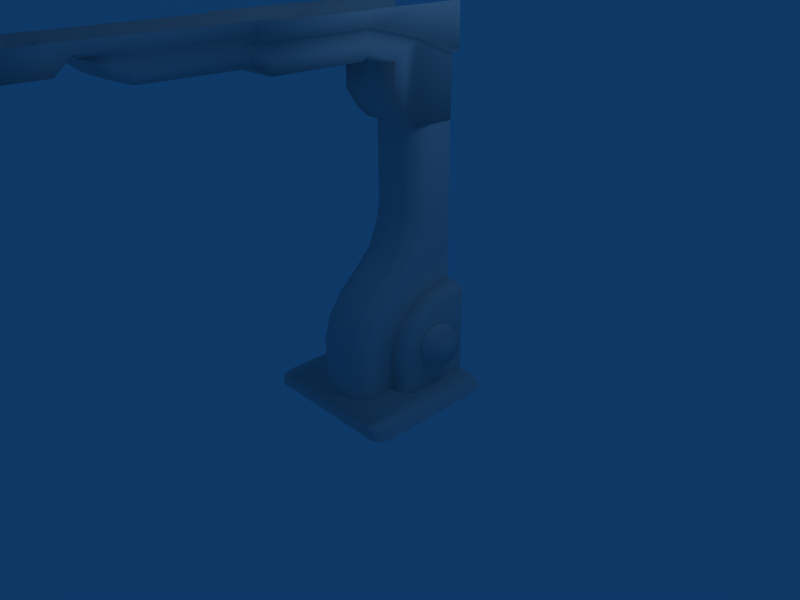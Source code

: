 # Source: obsupport1.blend  (saved by Blender 2.49.0; exported with 4.5.12 LTS)
import bpy
from mathutils import Matrix  # noqa: F401  (used for matrix-valued properties, if any)

bpy.ops.wm.read_factory_settings(use_empty=True)
scene = bpy.context.scene
scene.name = 'Scene'

# ---- collections
col_collection_1 = bpy.data.collections.new('Collection 1'); scene.collection.children.link(col_collection_1)

# ---- world
world_world = bpy.data.worlds.new('World'); scene.world = world_world
world_world.color = (0.05656, 0.2208, 0.4)
world_world.use_sun_shadow = False
world_world.sun_shadow_jitter_overblur = 0.0
world_world.cycles.sampling_method = 'MANUAL'
world_world.cycles.sample_map_resolution = 256

# ---- cameras
cam_camera = bpy.data.cameras.new('Camera')
cam_camera.passepartout_alpha = 0.2
cam_camera.clip_end = 100.0
cam_camera.lens = 35.0
cam_camera.ortho_scale = 7.314
cam_camera.show_passepartout = False
cam_camera.show_safe_areas = True
cam_camera.dof.focus_distance = 0.0
cam_camera.dof.aperture_fstop = 128.0

# ---- lights
light_spot = bpy.data.lights.new('Spot', 'POINT')
light_spot.transmission_factor = 0.0
light_spot.cutoff_distance = 30.0
light_spot.energy = 100.0
light_spot.shadow_buffer_clip_start = 1.001
light_spot.shadow_soft_size = 1.0
light_spot.shadow_maximum_resolution = 0.006
light_spot.use_absolute_resolution = True
light_spot.cycles.use_multiple_importance_sampling = False

# ---- meshes
me_cube = bpy.data.meshes.new('Cube')
me_cube.from_pydata([(1.0, -1.0, -1.0), (-1.0, -1.0, -1.0), (0.9592, -1.0, -0.8735), (-0.9594, -1.0, -0.8735), (-1.063, -0.9376, -0.8735), (-1.108, -0.9376, -1.0), (1.052, -0.9376, -0.8735), (1.096, -0.9376, -1.0), (1.144, 1.0, -1.0), (1.144, -0.8014, -1.0), (1.097, 1.0, -0.8735), (1.097, -0.8014, -0.8735), (-1.144, -0.8014, -1.0), (-1.144, 1.0, -1.0), (-1.097, -0.8014, -0.8735), (-1.097, 1.0, -0.8735), (-1.009, 1.0, -0.8064), (-1.009, -0.8014, -0.8064), (1.008, -0.8014, -0.8064), (1.008, 1.0, -0.8064), (0.9665, 1.0, -0.8064), (0.9665, -0.9376, -0.8064), (-0.9769, -0.9376, -0.8064), (-0.9769, 1.0, -0.8064), (-0.8819, 1.0, -0.8064), (-0.8819, -1.0, -0.8064), (0.8814, -1.0, -0.8064), (0.8814, 1.0, -0.8064), (-0.4425, -0.09243, -0.8056), (-0.4425, -0.09243, -0.09906), (0.4425, -0.4572, -0.09906), (0.4425, -0.4572, -0.8056), (-0.4425, -0.4572, -0.8056), (-0.4425, -0.4572, -0.09906), (-0.3844, -0.6454, -0.09906), (-0.3844, -0.6454, -0.8056), (0.3844, -0.6454, -0.8056), (0.3844, -0.6454, -0.09906), (0.2345, -0.72, -0.09906), (0.2345, -0.72, -0.8056), (-0.2345, -0.72, -0.8056), (-0.2345, -0.72, -0.09906), (0.4425, -0.3478, 0.2033), (-0.4425, 0.006281, 0.1156), (-0.4425, -0.3478, 0.2033), (-0.3844, -0.5305, 0.2484), (0.3844, -0.5305, 0.2484), (0.2345, -0.6029, 0.2664), (-0.2345, -0.6029, 0.2664), (0.4425, -0.1617, 0.4382), (-0.4425, 0.1585, 0.2633), (-0.4425, -0.1617, 0.4382), (-0.3844, -0.3268, 0.5284), (0.3844, -0.3268, 0.5284), (0.2345, -0.3923, 0.5641), (-0.2345, -0.3923, 0.5641), (0.4425, 0.1363, 0.7034), (-0.4425, 0.4485, 0.5146), (-0.4425, 0.1363, 0.7034), (-0.3844, -0.02474, 0.8007), (0.3844, -0.02474, 0.8007), (0.2345, -0.08859, 0.8393), (-0.2345, -0.08859, 0.8393), (0.4425, 0.7585, 0.8763), (0.4425, 0.417, 1.005), (-0.4425, 0.7585, 0.8763), (-0.4425, 0.417, 1.005), (-0.3844, 0.2409, 1.071), (0.3844, 0.2409, 1.071), (0.2345, 0.171, 1.097), (-0.2345, 0.171, 1.097), (0.4425, 0.57, 1.371), (0.4425, 0.9303, 1.314), (-0.4425, 0.9303, 1.314), (-0.4425, 0.57, 1.371), (-0.3844, 0.3841, 1.4), (0.3844, 0.3841, 1.4), (0.2345, 0.3104, 1.412), (-0.2345, 0.3104, 1.412), (0.4425, 0.9994, 1.705), (0.4425, 0.6346, 1.708), (-0.4425, 0.9994, 1.705), (-0.4425, 0.6346, 1.708), (-0.3844, 0.4464, 1.71), (0.3844, 0.4464, 1.71), (0.2345, 0.3718, 1.71), (-0.2345, 0.3718, 1.71), (0.4425, 0.6346, 2.901), (0.4425, 0.9994, 2.898), (-0.4425, 0.9994, 2.898), (-0.4425, 0.6346, 2.901), (-0.3844, 0.4464, 2.902), (0.3844, 0.4464, 2.902), (0.2345, 0.3718, 2.903), (-0.2345, 0.3718, 2.903), (-0.4425, 0.999, 0.5911), (0.4425, 0.999, 1.091), (-0.4425, 0.999, 1.091), (-0.628, 0.999, 0.5911), (-0.628, 0.4485, 0.5146), (-0.628, 0.1585, 0.2633), (-0.628, 0.006281, 0.1156), (-0.628, -0.09243, -0.09906), (-0.628, -0.09243, -0.8056), (-0.7432, -0.03443, -0.8032), (-0.7432, -0.03443, -0.1359), (-0.7432, 0.9964, -0.1359), (-0.7432, 0.9964, -0.8032), (-0.7432, 0.0588, 0.06689), (-0.7432, 0.2025, 0.2063), (-0.7432, 0.4765, 0.4438), (-0.7432, 0.9964, 0.06495), (-0.7432, 0.9964, 0.516), (0.7454, 0.9964, 0.516), (0.7454, 0.9964, 0.06495), (0.7454, 0.4765, 0.4438), (0.7454, 0.2025, 0.2063), (0.7454, 0.0588, 0.06689), (0.7454, 0.9964, -0.8032), (0.7454, 0.9964, -0.1359), (0.7454, -0.03443, -0.1359), (0.7454, -0.03443, -0.8032), (0.6301, -0.09243, -0.8056), (0.6301, -0.09243, -0.09906), (0.6301, 0.006281, 0.1156), (0.6301, 0.1585, 0.2633), (0.6301, 0.4485, 0.5146), (0.6301, 0.999, 0.5911), (0.4435, 0.999, 0.5911), (0.4435, 0.4485, 0.5146), (0.4435, 0.1585, 0.2633), (0.4435, 0.006281, 0.1156), (0.4435, -0.09243, -0.09906), (0.4435, -0.09243, -0.8056), (-0.4672, 0.9985, 3.743), (-0.4672, 0.9985, 2.898), (-0.4672, 0.3683, 2.898), (-0.4672, 0.3934, 3.986), (0.4568, 0.9985, 3.743), (0.4568, 0.9985, 2.898), (0.4568, 0.3683, 2.898), (0.4568, 0.3934, 3.986), (0.4568, 0.1966, 3.87), (0.4568, 0.1795, 3.053), (-0.4672, 0.1966, 3.87), (-0.4672, 0.1795, 3.053), (-0.4672, -0.000663, 3.323), (-0.4672, 0.008697, 3.759), (0.4568, -0.000663, 3.323), (0.4568, 0.008697, 3.759), (0.4568, -0.4284, 3.88), (-0.4672, -0.4284, 3.88), (-0.4672, -0.4086, 4.017), (0.4568, -0.4086, 4.017), (0.4568, -0.3904, 4.175), (-0.4672, -0.3904, 4.175), (-0.5084, -0.5177, 4.175), (0.498, -0.5177, 4.175), (0.498, -0.5201, 3.996), (-0.5084, -0.5201, 3.996), (-0.5084, -0.5224, 3.824), (0.498, -0.5224, 3.824), (-0.5084, -1.787, 3.996), (-0.5084, -1.785, 4.175), (0.498, -1.787, 3.996), (0.498, -1.785, 4.175), (-0.5084, -1.79, 3.824), (0.498, -1.79, 3.824), (-0.3793, -1.886, 4.035), (-0.3793, -1.884, 4.177), (0.3689, -1.884, 4.177), (0.3689, -1.886, 4.035), (-0.2911, -1.888, 3.898), (0.2806, -1.888, 3.898), (0.4026, -0.4671, 3.815), (-0.413, -0.4671, 3.815), (-0.3796, -0.4006, 3.823), (0.3692, -0.4006, 3.823), (0.3692, -0.04643, 3.725), (-0.3796, -0.04643, 3.725), (0.4226, -1.728, 3.828), (-0.433, -1.728, 3.828), (0.4226, -0.5843, 3.828), (-0.433, -0.5843, 3.828), (-0.3504, -0.6697, 3.944), (0.34, -0.6697, 3.944), (-0.3504, -1.642, 3.944), (0.34, -1.642, 3.944), (-0.3648, -3.196, 4.035), (-0.3648, -3.194, 4.172), (0.3544, -3.194, 4.172), (0.3544, -3.196, 4.035), (-0.28, -3.197, 3.904), (0.2696, -3.197, 3.904), (-0.3648, -3.325, 4.228), (-0.3648, -3.395, 4.11), (0.3544, -3.325, 4.228), (0.3544, -3.395, 4.11), (-0.28, -3.461, 3.997), (0.2696, -3.461, 3.997), (-0.5925, 0.9985, 3.798), (-0.5925, 0.3934, 4.041), (0.5821, 0.9985, 3.798), (0.5821, 0.3934, 4.041), (0.5821, -0.3904, 4.23), (-0.5925, -0.3904, 4.23), (-0.6448, -0.5177, 4.23), (0.6344, -0.5177, 4.23), (-0.6448, -1.785, 4.23), (0.6344, -1.785, 4.23), (-0.4807, -1.884, 4.233), (0.4703, -1.884, 4.233), (-0.4623, -3.194, 4.227), (0.4519, -3.194, 4.227), (-0.4623, -3.325, 4.283), (0.4519, -3.325, 4.283), (-0.5925, 0.9985, 4.39), (-0.5925, 0.3934, 4.389), (0.5821, 0.9985, 4.39), (0.5821, 0.3934, 4.389), (0.5821, -0.3904, 4.39), (-0.5925, -0.3904, 4.39), (-0.6448, -0.5177, 4.39), (0.6344, -0.5177, 4.39), (-0.6448, -1.785, 4.39), (0.6344, -1.785, 4.39), (-0.4807, -1.884, 4.39), (0.4703, -1.884, 4.39), (-0.4623, -3.194, 4.39), (0.4519, -3.194, 4.39), (-0.4623, -3.325, 4.39), (0.4519, -3.325, 4.39), (-0.3648, -3.732, 4.228), (-0.4623, -3.788, 4.283), (0.3544, -3.732, 4.228), (0.4519, -3.788, 4.283), (-0.4623, -3.788, 4.39), (0.4519, -3.788, 4.39), (0.4519, -3.996, 4.39), (-0.4623, -3.996, 4.39), (0.4519, -3.996, 4.101), (-0.4623, -3.996, 4.101), (-0.4623, -4.659, 4.101), (0.4519, -4.659, 4.101), (-0.4623, -4.659, 4.39), (0.4519, -4.659, 4.39), (-0.9545, 0.6486, -0.004354), (-0.9545, 0.7112, -0.1128), (-0.9545, 0.7112, -0.238), (-0.9545, 0.6486, -0.3465), (-0.9545, 0.5402, -0.4091), (-0.9545, 0.415, -0.4091), (-0.9545, 0.3065, -0.3465), (-0.9545, 0.2439, -0.238), (-0.9545, 0.2439, -0.1128), (-0.9545, 0.3065, -0.004354), (-0.9545, 0.415, 0.05826), (-0.9545, 0.5402, 0.05826), (-0.7426, 0.7077, 0.05474), (-0.7426, 0.792, -0.09117), (-0.7426, 0.792, -0.2597), (-0.7426, 0.7077, -0.4056), (-0.7426, 0.5618, -0.4898), (-0.7426, 0.3933, -0.4898), (-0.7426, 0.2474, -0.4056), (-0.7426, 0.1632, -0.2597), (-0.7426, 0.1632, -0.09117), (-0.7426, 0.2474, 0.05474), (-0.7426, 0.3933, 0.139), (-0.7426, 0.5618, 0.139), (-0.9545, 0.4776, -0.1754), (0.9613, 0.4776, -0.1754), (0.7494, 0.5618, 0.139), (0.7494, 0.3933, 0.139), (0.7494, 0.2474, 0.05474), (0.7494, 0.1632, -0.09117), (0.7494, 0.1632, -0.2597), (0.7494, 0.2474, -0.4056), (0.7494, 0.3933, -0.4898), (0.7494, 0.5618, -0.4898), (0.7494, 0.7077, -0.4056), (0.7494, 0.792, -0.2597), (0.7494, 0.792, -0.09117), (0.7494, 0.7077, 0.05474), (0.9613, 0.5402, 0.05826), (0.9613, 0.415, 0.05826), (0.9613, 0.3065, -0.004354), (0.9613, 0.2439, -0.1128), (0.9613, 0.2439, -0.238), (0.9613, 0.3065, -0.3465), (0.9613, 0.415, -0.4091), (0.9613, 0.5402, -0.4091), (0.9613, 0.6486, -0.3465), (0.9613, 0.7112, -0.238), (0.9613, 0.7112, -0.1128), (0.9613, 0.6486, -0.004354)], [], [(129, 128, 63), (72, 96, 79), (73, 81, 97), (57, 65, 95), (108, 109, 111), (117, 114, 116), (196, 234, 197), (197, 234, 199), (194, 195, 232), (195, 198, 232), (270, 246, 247), (270, 247, 248), (270, 248, 249), (270, 249, 250), (270, 250, 251), (270, 251, 252), (270, 252, 253), (270, 253, 254), (270, 254, 255), (270, 255, 256), (270, 256, 257), (270, 257, 246), (271, 295, 284), (271, 284, 285), (271, 285, 286), (271, 286, 287), (271, 287, 288), (271, 288, 289), (271, 289, 290), (271, 290, 291), (271, 291, 292), (271, 292, 293), (271, 293, 294), (271, 294, 295), (295, 294, 282), (295, 282, 283), (294, 293, 281), (294, 281, 282), (293, 292, 280), (293, 280, 281), (292, 291, 279), (292, 279, 280), (291, 290, 278), (291, 278, 279), (290, 289, 277), (290, 277, 278), (289, 288, 276), (289, 276, 277), (288, 287, 275), (288, 275, 276), (287, 286, 274), (287, 274, 275), (286, 285, 273), (286, 273, 274), (285, 284, 272), (285, 272, 273), (284, 295, 283), (284, 283, 272), (257, 269, 258), (257, 258, 246), (256, 268, 269), (256, 269, 257), (255, 267, 268), (255, 268, 256), (254, 266, 267), (254, 267, 255), (253, 265, 266), (253, 266, 254), (252, 264, 265), (252, 265, 253), (251, 263, 264), (251, 264, 252), (250, 262, 263), (250, 263, 251), (249, 261, 262), (249, 262, 250), (248, 260, 261), (248, 261, 249), (247, 259, 260), (247, 260, 248), (246, 258, 259), (246, 259, 247), (242, 243, 245), (242, 245, 244), (241, 240, 243), (241, 243, 242), (240, 238, 245), (240, 245, 243), (239, 241, 242), (239, 242, 244), (236, 233, 239), (233, 241, 239), (235, 237, 238), (235, 238, 240), (233, 235, 240), (233, 240, 241), (198, 199, 234), (198, 234, 232), (232, 234, 235), (232, 235, 233), (215, 231, 237), (215, 237, 235), (230, 214, 233), (230, 233, 236), (196, 215, 234), (215, 235, 234), (214, 194, 232), (214, 232, 233), (215, 213, 229), (215, 229, 231), (212, 214, 228), (214, 230, 228), (213, 211, 229), (211, 227, 229), (210, 212, 228), (210, 228, 226), (211, 209, 225), (211, 225, 227), (208, 210, 224), (210, 226, 224), (209, 207, 223), (209, 223, 225), (206, 208, 224), (206, 224, 222), (207, 204, 223), (204, 220, 223), (205, 206, 222), (205, 222, 221), (201, 205, 217), (205, 221, 217), (204, 203, 219), (204, 219, 220), (203, 202, 218), (203, 218, 219), (200, 201, 216), (201, 217, 216), (196, 190, 213), (196, 213, 215), (189, 194, 212), (194, 214, 212), (190, 170, 213), (170, 211, 213), (169, 189, 212), (169, 212, 210), (170, 165, 211), (165, 209, 211), (163, 169, 210), (163, 210, 208), (165, 157, 207), (165, 207, 209), (156, 163, 208), (156, 208, 206), (157, 154, 204), (157, 204, 207), (155, 156, 205), (156, 206, 205), (137, 155, 201), (155, 205, 201), (154, 141, 203), (154, 203, 204), (141, 138, 202), (141, 202, 203), (134, 137, 200), (137, 201, 200), (192, 193, 199), (192, 199, 198), (193, 191, 199), (191, 197, 199), (188, 192, 198), (188, 198, 195), (191, 190, 197), (190, 196, 197), (189, 188, 195), (189, 195, 194), (172, 173, 193), (172, 193, 192), (173, 171, 191), (173, 191, 193), (168, 172, 188), (172, 192, 188), (171, 170, 190), (171, 190, 191), (169, 168, 189), (168, 188, 189), (184, 185, 187), (184, 187, 186), (180, 181, 186), (180, 186, 187), (182, 180, 187), (182, 187, 185), (181, 183, 184), (181, 184, 186), (183, 182, 185), (183, 185, 184), (160, 161, 182), (160, 182, 183), (166, 160, 183), (166, 183, 181), (161, 167, 180), (161, 180, 182), (167, 166, 181), (167, 181, 180), (176, 177, 174), (176, 174, 175), (179, 178, 177), (179, 177, 176), (147, 149, 178), (147, 178, 179), (149, 150, 178), (150, 177, 178), (151, 147, 179), (151, 179, 176), (160, 151, 175), (151, 176, 175), (150, 161, 174), (150, 174, 177), (161, 160, 175), (161, 175, 174), (166, 167, 173), (166, 173, 172), (167, 164, 173), (164, 171, 173), (162, 166, 172), (162, 172, 168), (164, 165, 171), (165, 170, 171), (163, 162, 168), (163, 168, 169), (161, 158, 164), (161, 164, 167), (159, 160, 162), (160, 166, 162), (158, 157, 165), (158, 165, 164), (156, 159, 163), (159, 162, 163), (150, 153, 158), (150, 158, 161), (152, 151, 159), (151, 160, 159), (153, 154, 157), (153, 157, 158), (155, 152, 156), (152, 159, 156), (137, 144, 155), (144, 152, 155), (142, 141, 154), (142, 154, 153), (144, 147, 152), (147, 151, 152), (149, 142, 153), (149, 153, 150), (146, 148, 147), (148, 149, 147), (145, 143, 146), (143, 148, 146), (143, 142, 148), (142, 149, 148), (144, 145, 146), (144, 146, 147), (137, 136, 145), (137, 145, 144), (140, 141, 143), (141, 142, 143), (136, 140, 143), (136, 143, 145), (135, 139, 136), (139, 140, 136), (138, 141, 140), (138, 140, 139), (136, 137, 134), (136, 134, 135), (129, 126, 127), (129, 127, 128), (130, 125, 129), (125, 126, 129), (131, 124, 130), (124, 125, 130), (132, 123, 131), (123, 124, 131), (133, 122, 123), (133, 123, 132), (122, 121, 120), (122, 120, 123), (123, 120, 117), (123, 117, 124), (124, 117, 116), (124, 116, 125), (125, 116, 115), (125, 115, 126), (126, 115, 127), (115, 113, 127), (121, 118, 119), (121, 119, 120), (116, 114, 115), (114, 113, 115), (120, 119, 117), (119, 114, 117), (105, 108, 106), (108, 111, 106), (109, 110, 111), (110, 112, 111), (104, 105, 106), (104, 106, 107), (99, 98, 110), (98, 112, 110), (100, 99, 110), (100, 110, 109), (101, 100, 109), (101, 109, 108), (102, 101, 108), (102, 108, 105), (103, 102, 105), (103, 105, 104), (28, 29, 102), (28, 102, 103), (29, 43, 101), (29, 101, 102), (43, 50, 100), (43, 100, 101), (50, 57, 99), (50, 99, 100), (57, 95, 98), (57, 98, 99), (65, 73, 97), (65, 97, 95), (63, 128, 96), (63, 96, 72), (86, 85, 93), (86, 93, 94), (83, 86, 91), (86, 94, 91), (85, 84, 92), (85, 92, 93), (84, 80, 87), (84, 87, 92), (82, 83, 90), (83, 91, 90), (81, 82, 89), (82, 90, 89), (80, 79, 88), (80, 88, 87), (78, 77, 85), (78, 85, 86), (75, 78, 86), (75, 86, 83), (77, 76, 85), (76, 84, 85), (76, 71, 84), (71, 80, 84), (74, 75, 83), (74, 83, 82), (73, 74, 82), (73, 82, 81), (71, 72, 80), (72, 79, 80), (70, 69, 77), (70, 77, 78), (67, 70, 78), (67, 78, 75), (69, 68, 77), (68, 76, 77), (68, 64, 76), (64, 71, 76), (66, 67, 75), (66, 75, 74), (65, 66, 74), (65, 74, 73), (64, 63, 71), (63, 72, 71), (62, 61, 69), (62, 69, 70), (59, 62, 70), (59, 70, 67), (61, 60, 69), (60, 68, 69), (60, 56, 68), (56, 64, 68), (58, 59, 67), (58, 67, 66), (57, 58, 66), (57, 66, 65), (56, 129, 64), (129, 63, 64), (55, 54, 61), (55, 61, 62), (52, 55, 62), (52, 62, 59), (54, 53, 61), (53, 60, 61), (53, 49, 60), (49, 56, 60), (51, 52, 59), (51, 59, 58), (50, 51, 58), (50, 58, 57), (49, 130, 56), (130, 129, 56), (48, 47, 54), (48, 54, 55), (45, 48, 55), (45, 55, 52), (47, 46, 54), (46, 53, 54), (46, 42, 53), (42, 49, 53), (44, 45, 52), (44, 52, 51), (43, 44, 51), (43, 51, 50), (42, 131, 49), (131, 130, 49), (41, 38, 47), (41, 47, 48), (34, 41, 48), (34, 48, 45), (38, 37, 47), (37, 46, 47), (37, 30, 46), (30, 42, 46), (33, 34, 45), (33, 45, 44), (29, 33, 44), (29, 44, 43), (30, 132, 42), (132, 131, 42), (38, 41, 40), (38, 40, 39), (34, 35, 40), (34, 40, 41), (36, 37, 38), (36, 38, 39), (31, 30, 37), (31, 37, 36), (33, 32, 35), (33, 35, 34), (28, 32, 33), (28, 33, 29), (132, 30, 133), (30, 31, 133), (22, 23, 17), (23, 16, 17), (20, 21, 18), (20, 18, 19), (27, 26, 21), (27, 21, 20), (25, 24, 22), (24, 23, 22), (27, 24, 25), (27, 25, 26), (3, 2, 26), (3, 26, 25), (4, 3, 22), (3, 25, 22), (2, 6, 21), (2, 21, 26), (6, 11, 18), (6, 18, 21), (11, 10, 19), (11, 19, 18), (14, 4, 17), (4, 22, 17), (15, 14, 17), (15, 17, 16), (12, 14, 15), (12, 15, 13), (5, 4, 14), (5, 14, 12), (8, 10, 9), (10, 11, 9), (6, 7, 11), (7, 9, 11), (2, 0, 6), (0, 7, 6), (1, 3, 4), (1, 4, 5), (0, 2, 1), (2, 3, 1)])
me_cube.polygons.foreach_set('use_smooth', [True] * 478)
_uv = me_cube.uv_layers.new(name='UVTex')
_uv.uv.foreach_set('vector', [0.8043, 0.3588, 0.9485, 0.3788, 0.8855, 0.4536, 0.9305, 0.5683, 0.9485, 0.5098, 0.9486, 0.6707, 0.9305, 0.5683, 0.9486, 0.6707, 0.9485, 0.5098, 0.8043, 0.3588, 0.8855, 0.4536, 0.9485, 0.3788, 0.2254, 0.6809, 0.1952, 0.7101, 0.02871, 0.6805, 0.2254, 0.6809, 0.02871, 0.6805, 0.1952, 0.7101, 0.5586, 0.5631, 0.5107, 0.543, 0.5551, 0.5459, 0.5551, 0.5459, 0.5107, 0.543, 0.5522, 0.5282, 0.5574, 0.4351, 0.554, 0.4519, 0.5107, 0.4544, 0.554, 0.4519, 0.551, 0.4695, 0.5107, 0.4544, 0.8437, 0.1531, 0.7999, 0.1933, 0.7856, 0.166, 0.8437, 0.1531, 0.7856, 0.166, 0.787, 0.1352, 0.8437, 0.1531, 0.787, 0.1352, 0.8036, 0.1092, 0.8437, 0.1531, 0.8036, 0.1092, 0.8309, 0.09502, 0.8437, 0.1531, 0.8309, 0.09502, 0.8617, 0.09638, 0.8437, 0.1531, 0.8617, 0.09638, 0.8876, 0.1129, 0.8437, 0.1531, 0.8876, 0.1129, 0.9019, 0.1403, 0.8437, 0.1531, 0.9019, 0.1403, 0.9005, 0.171, 0.8437, 0.1531, 0.9005, 0.171, 0.8839, 0.197, 0.8437, 0.1531, 0.8839, 0.197, 0.8566, 0.2112, 0.8437, 0.1531, 0.8566, 0.2112, 0.8258, 0.2099, 0.8437, 0.1531, 0.8258, 0.2099, 0.7999, 0.1933, 0.8437, 0.1531, 0.7999, 0.1933, 0.8258, 0.2099, 0.8437, 0.1531, 0.8258, 0.2099, 0.8566, 0.2112, 0.8437, 0.1531, 0.8566, 0.2112, 0.8839, 0.197, 0.8437, 0.1531, 0.8839, 0.197, 0.9005, 0.171, 0.8437, 0.1531, 0.9005, 0.171, 0.9019, 0.1403, 0.8437, 0.1531, 0.9019, 0.1403, 0.8876, 0.1129, 0.8437, 0.1531, 0.8876, 0.1129, 0.8617, 0.09638, 0.8437, 0.1531, 0.8617, 0.09638, 0.8309, 0.09502, 0.8437, 0.1531, 0.8309, 0.09502, 0.8036, 0.1092, 0.8437, 0.1531, 0.8036, 0.1092, 0.787, 0.1352, 0.8437, 0.1531, 0.787, 0.1352, 0.7856, 0.166, 0.8437, 0.1531, 0.7856, 0.166, 0.7999, 0.1933, 0.7999, 0.1933, 0.7856, 0.166, 0.7165, 0.1872, 0.7999, 0.1933, 0.7165, 0.1872, 0.7506, 0.2463, 0.7856, 0.166, 0.787, 0.1352, 0.7165, 0.119, 0.7856, 0.166, 0.7165, 0.119, 0.7165, 0.1872, 0.787, 0.1352, 0.8036, 0.1092, 0.7506, 0.05995, 0.787, 0.1352, 0.7506, 0.05995, 0.7165, 0.119, 0.8036, 0.1092, 0.8309, 0.09502, 0.8096, 0.02585, 0.8036, 0.1092, 0.8096, 0.02585, 0.7506, 0.05995, 0.8309, 0.09502, 0.8617, 0.09638, 0.8779, 0.02585, 0.8309, 0.09502, 0.8779, 0.02585, 0.8096, 0.02585, 0.8617, 0.09638, 0.8876, 0.1129, 0.9369, 0.05995, 0.8617, 0.09638, 0.9369, 0.05995, 0.8779, 0.02585, 0.8876, 0.1129, 0.9019, 0.1403, 0.971, 0.119, 0.8876, 0.1129, 0.971, 0.119, 0.9369, 0.05995, 0.9019, 0.1403, 0.9005, 0.171, 0.971, 0.1872, 0.9019, 0.1403, 0.971, 0.1872, 0.971, 0.119, 0.9005, 0.171, 0.8839, 0.197, 0.9369, 0.2463, 0.9005, 0.171, 0.9369, 0.2463, 0.971, 0.1872, 0.8839, 0.197, 0.8566, 0.2112, 0.8779, 0.2804, 0.8839, 0.197, 0.8779, 0.2804, 0.9369, 0.2463, 0.8566, 0.2112, 0.8258, 0.2099, 0.8096, 0.2804, 0.8566, 0.2112, 0.8096, 0.2804, 0.8779, 0.2804, 0.8258, 0.2099, 0.7999, 0.1933, 0.7506, 0.2463, 0.8258, 0.2099, 0.7506, 0.2463, 0.8096, 0.2804, 0.8258, 0.2099, 0.8096, 0.2804, 0.7506, 0.2463, 0.8258, 0.2099, 0.7506, 0.2463, 0.7999, 0.1933, 0.8566, 0.2112, 0.8779, 0.2804, 0.8096, 0.2804, 0.8566, 0.2112, 0.8096, 0.2804, 0.8258, 0.2099, 0.8839, 0.197, 0.9369, 0.2463, 0.8779, 0.2804, 0.8839, 0.197, 0.8779, 0.2804, 0.8566, 0.2112, 0.9005, 0.171, 0.971, 0.1872, 0.9369, 0.2463, 0.9005, 0.171, 0.9369, 0.2463, 0.8839, 0.197, 0.9019, 0.1403, 0.971, 0.119, 0.971, 0.1872, 0.9019, 0.1403, 0.971, 0.1872, 0.9005, 0.171, 0.8876, 0.1129, 0.9369, 0.05995, 0.971, 0.119, 0.8876, 0.1129, 0.971, 0.119, 0.9019, 0.1403, 0.8617, 0.09638, 0.8779, 0.02585, 0.9369, 0.05995, 0.8617, 0.09638, 0.9369, 0.05995, 0.8876, 0.1129, 0.8309, 0.09502, 0.8096, 0.02585, 0.8779, 0.02585, 0.8309, 0.09502, 0.8779, 0.02585, 0.8617, 0.09638, 0.8036, 0.1092, 0.7506, 0.05995, 0.8096, 0.02585, 0.8036, 0.1092, 0.8096, 0.02585, 0.8309, 0.09502, 0.787, 0.1352, 0.7165, 0.119, 0.7506, 0.05995, 0.787, 0.1352, 0.7506, 0.05995, 0.8036, 0.1092, 0.7856, 0.166, 0.7165, 0.1872, 0.7165, 0.119, 0.7856, 0.166, 0.7165, 0.119, 0.787, 0.1352, 0.7999, 0.1933, 0.7506, 0.2463, 0.7165, 0.1872, 0.7999, 0.1933, 0.7165, 0.1872, 0.7856, 0.166, 0.2473, 0.1487, 0.2473, 0.2529, 0.2144, 0.2529, 0.2473, 0.1487, 0.2144, 0.2529, 0.2144, 0.1487, 0.3229, 0.1487, 0.3229, 0.2529, 0.2473, 0.2529, 0.3229, 0.1487, 0.2473, 0.2529, 0.2473, 0.1487, 0.2516, 0.3024, 0.2918, 0.3024, 0.2918, 0.3949, 0.2516, 0.3024, 0.2918, 0.3949, 0.2516, 0.3949, 0.2918, 0.3024, 0.2516, 0.3024, 0.2516, 0.3949, 0.2918, 0.3024, 0.2516, 0.3949, 0.2918, 0.3949, 0.2918, 0.2734, 0.277, 0.2734, 0.2918, 0.3024, 0.277, 0.2734, 0.2516, 0.3024, 0.2918, 0.3024, 0.277, 0.2734, 0.2918, 0.2734, 0.2918, 0.3024, 0.277, 0.2734, 0.2918, 0.3024, 0.2516, 0.3024, 0.3544, 0.1487, 0.3544, 0.2529, 0.3229, 0.2529, 0.3544, 0.1487, 0.3229, 0.2529, 0.3229, 0.1487, 0.551, 0.4695, 0.5522, 0.5282, 0.5107, 0.543, 0.551, 0.4695, 0.5107, 0.543, 0.5107, 0.4544, 0.3666, 0.1602, 0.3671, 0.2383, 0.3544, 0.2529, 0.3666, 0.1602, 0.3544, 0.2529, 0.3544, 0.1487, 0.08997, 0.4547, 0.08997, 0.4695, 0.02532, 0.4695, 0.08997, 0.4547, 0.02532, 0.4695, 0.02532, 0.4547, 0.08997, 0.4695, 0.08997, 0.4547, 0.02532, 0.4547, 0.08997, 0.4695, 0.02532, 0.4547, 0.02532, 0.4695, 0.08997, 0.4342, 0.08997, 0.4547, 0.0332, 0.4342, 0.08997, 0.4547, 0.02532, 0.4547, 0.0332, 0.4342, 0.08997, 0.4547, 0.08997, 0.4342, 0.0332, 0.4342, 0.08997, 0.4547, 0.0332, 0.4342, 0.02532, 0.4547, 0.08997, 0.4547, 0.1083, 0.4469, 0.1083, 0.4696, 0.08997, 0.4547, 0.1083, 0.4696, 0.08997, 0.4695, 0.1083, 0.4469, 0.08997, 0.4547, 0.1083, 0.4696, 0.08997, 0.4547, 0.08997, 0.4695, 0.1083, 0.4696, 0.1083, 0.4469, 0.291, 0.4476, 0.1083, 0.4696, 0.291, 0.4476, 0.291, 0.4696, 0.1083, 0.4696, 0.291, 0.4476, 0.1083, 0.4469, 0.1083, 0.4696, 0.291, 0.4476, 0.1083, 0.4696, 0.291, 0.4696, 0.0199, 0.384, 0.03376, 0.3836, 0.03376, 0.4059, 0.0199, 0.384, 0.03376, 0.4059, 0.0199, 0.406, 0.03376, 0.3836, 0.0199, 0.384, 0.03376, 0.4059, 0.0199, 0.384, 0.0199, 0.406, 0.03376, 0.4059, 0.03376, 0.3836, 0.2106, 0.3836, 0.2106, 0.4059, 0.03376, 0.3836, 0.2106, 0.4059, 0.03376, 0.4059, 0.2106, 0.3836, 0.03376, 0.3836, 0.03376, 0.4059, 0.2106, 0.3836, 0.03376, 0.4059, 0.2106, 0.4059, 0.2106, 0.3836, 0.2283, 0.3837, 0.2106, 0.4059, 0.2283, 0.3837, 0.2283, 0.4059, 0.2106, 0.4059, 0.2283, 0.3837, 0.2106, 0.3836, 0.2106, 0.4059, 0.2283, 0.3837, 0.2106, 0.4059, 0.2283, 0.4059, 0.1393, 0.06864, 0.02996, 0.09503, 0.1393, 0.1172, 0.02996, 0.09503, 0.02996, 0.1173, 0.1393, 0.1172, 0.02996, 0.09503, 0.1393, 0.06864, 0.1393, 0.1172, 0.02996, 0.09503, 0.1393, 0.1172, 0.02996, 0.1173, 0.1393, 0.06864, 0.2238, 0.03473, 0.2238, 0.1173, 0.1393, 0.06864, 0.2238, 0.1173, 0.1393, 0.1172, 0.2238, 0.03473, 0.1393, 0.06864, 0.2238, 0.1173, 0.1393, 0.06864, 0.1393, 0.1172, 0.2238, 0.1173, 0.08997, 0.4342, 0.1083, 0.4264, 0.1083, 0.4469, 0.08997, 0.4342, 0.1083, 0.4469, 0.08997, 0.4547, 0.1083, 0.4264, 0.08997, 0.4342, 0.1083, 0.4469, 0.08997, 0.4342, 0.08997, 0.4547, 0.1083, 0.4469, 0.1083, 0.4264, 0.291, 0.4271, 0.1083, 0.4469, 0.291, 0.4271, 0.291, 0.4476, 0.1083, 0.4469, 0.291, 0.4271, 0.1083, 0.4264, 0.1083, 0.4469, 0.291, 0.4271, 0.1083, 0.4469, 0.291, 0.4476, 0.0199, 0.3589, 0.03376, 0.3585, 0.0199, 0.384, 0.03376, 0.3585, 0.03376, 0.3836, 0.0199, 0.384, 0.03376, 0.3585, 0.0199, 0.3589, 0.0199, 0.384, 0.03376, 0.3585, 0.0199, 0.384, 0.03376, 0.3836, 0.03376, 0.3585, 0.2106, 0.3585, 0.2106, 0.3836, 0.03376, 0.3585, 0.2106, 0.3836, 0.03376, 0.3836, 0.2106, 0.3585, 0.03376, 0.3585, 0.03376, 0.3836, 0.2106, 0.3585, 0.03376, 0.3836, 0.2106, 0.3836, 0.2106, 0.3585, 0.2283, 0.3586, 0.2283, 0.3837, 0.2106, 0.3585, 0.2283, 0.3837, 0.2106, 0.3836, 0.2283, 0.3586, 0.2106, 0.3585, 0.2283, 0.3837, 0.2106, 0.3585, 0.2106, 0.3836, 0.2283, 0.3837, 0.1393, 0.04815, 0.02996, 0.07454, 0.1393, 0.06864, 0.02996, 0.07454, 0.02996, 0.09503, 0.1393, 0.06864, 0.02996, 0.07454, 0.1393, 0.04815, 0.1393, 0.06864, 0.02996, 0.07454, 0.1393, 0.06864, 0.02996, 0.09503, 0.1393, 0.04815, 0.2238, 0.01423, 0.2238, 0.03473, 0.1393, 0.04815, 0.2238, 0.03473, 0.1393, 0.06864, 0.2238, 0.01423, 0.1393, 0.04815, 0.2238, 0.03473, 0.1393, 0.04815, 0.1393, 0.06864, 0.2238, 0.03473, 0.581, 0.4715, 0.5824, 0.5262, 0.5522, 0.5282, 0.581, 0.4715, 0.5522, 0.5282, 0.551, 0.4695, 0.5824, 0.5262, 0.5803, 0.5436, 0.5522, 0.5282, 0.5803, 0.5436, 0.5551, 0.5459, 0.5522, 0.5282, 0.5789, 0.4542, 0.581, 0.4715, 0.551, 0.4695, 0.5789, 0.4542, 0.551, 0.4695, 0.554, 0.4519, 0.5803, 0.5436, 0.5776, 0.561, 0.5551, 0.5459, 0.5776, 0.561, 0.5586, 0.5631, 0.5551, 0.5459, 0.5761, 0.4369, 0.5789, 0.4542, 0.554, 0.4519, 0.5761, 0.4369, 0.554, 0.4519, 0.5574, 0.4351, 0.7157, 0.4656, 0.7156, 0.5309, 0.5824, 0.5262, 0.7157, 0.4656, 0.5824, 0.5262, 0.581, 0.4715, 0.7156, 0.5309, 0.7153, 0.5491, 0.5803, 0.5436, 0.7156, 0.5309, 0.5803, 0.5436, 0.5824, 0.5262, 0.7151, 0.4473, 0.7157, 0.4656, 0.5789, 0.4542, 0.7157, 0.4656, 0.581, 0.4715, 0.5789, 0.4542, 0.7153, 0.5491, 0.715, 0.5671, 0.5776, 0.561, 0.7153, 0.5491, 0.5776, 0.561, 0.5803, 0.5436, 0.7145, 0.4291, 0.7151, 0.4473, 0.5761, 0.4369, 0.7151, 0.4473, 0.5789, 0.4542, 0.5761, 0.4369, 0.1726, 0.169, 0.1726, 0.2631, 0.0423, 0.2631, 0.1726, 0.169, 0.0423, 0.2631, 0.0423, 0.169, 0.02078, 0.2841, 0.02078, 0.1481, 0.0423, 0.169, 0.02078, 0.2841, 0.0423, 0.169, 0.0423, 0.2631, 0.1941, 0.2841, 0.02078, 0.2841, 0.0423, 0.2631, 0.1941, 0.2841, 0.0423, 0.2631, 0.1726, 0.2631, 0.02078, 0.1481, 0.1941, 0.1481, 0.1726, 0.169, 0.02078, 0.1481, 0.1726, 0.169, 0.0423, 0.169, 0.1941, 0.1481, 0.1941, 0.2841, 0.1726, 0.2631, 0.1941, 0.1481, 0.1726, 0.2631, 0.1726, 0.169, 0.6741, 0.6829, 0.6737, 0.8077, 0.6599, 0.7903, 0.6741, 0.6829, 0.6599, 0.7903, 0.6597, 0.6996, 0.527, 0.6829, 0.6741, 0.6829, 0.6597, 0.6996, 0.527, 0.6829, 0.6597, 0.6996, 0.5407, 0.7003, 0.6737, 0.8077, 0.5266, 0.8077, 0.541, 0.791, 0.6737, 0.8077, 0.541, 0.791, 0.6599, 0.7903, 0.5266, 0.8077, 0.527, 0.6829, 0.5407, 0.7003, 0.5266, 0.8077, 0.5407, 0.7003, 0.541, 0.791, 0.6979, 0.7086, 0.6975, 0.7851, 0.6861, 0.7903, 0.6979, 0.7086, 0.6861, 0.7903, 0.6864, 0.7025, 0.546, 0.5967, 0.6514, 0.5937, 0.6618, 0.6592, 0.546, 0.5967, 0.6618, 0.6592, 0.5386, 0.6587, 0.5288, 0.5829, 0.6692, 0.5792, 0.6514, 0.5937, 0.5288, 0.5829, 0.6514, 0.5937, 0.546, 0.5967, 0.6692, 0.5792, 0.682, 0.6644, 0.6514, 0.5937, 0.682, 0.6644, 0.6618, 0.6592, 0.6514, 0.5937, 0.5195, 0.6644, 0.5288, 0.5829, 0.546, 0.5967, 0.5195, 0.6644, 0.546, 0.5967, 0.5386, 0.6587, 0.6741, 0.6829, 0.6974, 0.6884, 0.6864, 0.7025, 0.6974, 0.6884, 0.6979, 0.7086, 0.6864, 0.7025, 0.6956, 0.8042, 0.6737, 0.8077, 0.6861, 0.7903, 0.6956, 0.8042, 0.6861, 0.7903, 0.6975, 0.7851, 0.6737, 0.8077, 0.6741, 0.6829, 0.6864, 0.7025, 0.6737, 0.8077, 0.6864, 0.7025, 0.6861, 0.7903, 0.527, 0.6829, 0.5266, 0.8077, 0.5115, 0.7807, 0.527, 0.6829, 0.5115, 0.7807, 0.5117, 0.7098, 0.0331, 0.3096, 0.03342, 0.3335, 0.01941, 0.3199, 0.03342, 0.3335, 0.01965, 0.339, 0.01941, 0.3199, 0.03342, 0.3335, 0.0331, 0.3096, 0.01941, 0.3199, 0.03342, 0.3335, 0.01941, 0.3199, 0.01965, 0.339, 0.03342, 0.3335, 0.03376, 0.3585, 0.01965, 0.339, 0.03376, 0.3585, 0.0199, 0.3589, 0.01965, 0.339, 0.03376, 0.3585, 0.03342, 0.3335, 0.01965, 0.339, 0.03376, 0.3585, 0.01965, 0.339, 0.0199, 0.3589, 0.2099, 0.3096, 0.2102, 0.3335, 0.03342, 0.3335, 0.2099, 0.3096, 0.03342, 0.3335, 0.0331, 0.3096, 0.2102, 0.3335, 0.2099, 0.3096, 0.03342, 0.3335, 0.2099, 0.3096, 0.0331, 0.3096, 0.03342, 0.3335, 0.2102, 0.3335, 0.2106, 0.3585, 0.03376, 0.3585, 0.2102, 0.3335, 0.03376, 0.3585, 0.03342, 0.3335, 0.2106, 0.3585, 0.2102, 0.3335, 0.03376, 0.3585, 0.2102, 0.3335, 0.03342, 0.3335, 0.03376, 0.3585, 0.223, 0.3174, 0.2258, 0.3365, 0.2102, 0.3335, 0.223, 0.3174, 0.2102, 0.3335, 0.2099, 0.3096, 0.2258, 0.3365, 0.223, 0.3174, 0.2102, 0.3335, 0.223, 0.3174, 0.2099, 0.3096, 0.2102, 0.3335, 0.2258, 0.3365, 0.2283, 0.3586, 0.2106, 0.3585, 0.2258, 0.3365, 0.2106, 0.3585, 0.2102, 0.3335, 0.2283, 0.3586, 0.2258, 0.3365, 0.2106, 0.3585, 0.2258, 0.3365, 0.2102, 0.3335, 0.2106, 0.3585, 0.4751, 0.2636, 0.4543, 0.2513, 0.3924, 0.2835, 0.4543, 0.2513, 0.3904, 0.2668, 0.3924, 0.2835, 0.4543, 0.2513, 0.4751, 0.2636, 0.3924, 0.2835, 0.4543, 0.2513, 0.3924, 0.2835, 0.3904, 0.2668, 0.4543, 0.2513, 0.4345, 0.2396, 0.3904, 0.2668, 0.4345, 0.2396, 0.3884, 0.2524, 0.3904, 0.2668, 0.4345, 0.2396, 0.4543, 0.2513, 0.3904, 0.2668, 0.4345, 0.2396, 0.3904, 0.2668, 0.3884, 0.2524, 0.588, 0.8328, 0.588, 0.9792, 0.5189, 0.8328, 0.588, 0.9792, 0.5189, 0.9792, 0.5189, 0.8328, 0.6395, 0.8328, 0.6395, 0.9792, 0.588, 0.8328, 0.6395, 0.9792, 0.588, 0.9792, 0.588, 0.8328, 0.4525, 0.1651, 0.4543, 0.2513, 0.4335, 0.1936, 0.4543, 0.2513, 0.4345, 0.2396, 0.4335, 0.1936, 0.4543, 0.2513, 0.4525, 0.1651, 0.4335, 0.1936, 0.4543, 0.2513, 0.4335, 0.1936, 0.4345, 0.2396, 0.4751, 0.2636, 0.4724, 0.1488, 0.4525, 0.1651, 0.4751, 0.2636, 0.4525, 0.1651, 0.4543, 0.2513, 0.4724, 0.1488, 0.4751, 0.2636, 0.4525, 0.1651, 0.4751, 0.2636, 0.4543, 0.2513, 0.4525, 0.1651, 0.6781, 0.8328, 0.6781, 0.9792, 0.6395, 0.9792, 0.6781, 0.8328, 0.6395, 0.9792, 0.6395, 0.8328, 0.778, 0.8328, 0.778, 0.9792, 0.6781, 0.8328, 0.778, 0.9792, 0.6781, 0.9792, 0.6781, 0.8328, 0.5389, 0.2379, 0.4751, 0.2636, 0.4724, 0.1488, 0.5389, 0.2379, 0.4724, 0.1488, 0.5389, 0.1488, 0.4724, 0.1488, 0.4751, 0.2636, 0.5389, 0.2379, 0.4724, 0.1488, 0.5389, 0.2379, 0.5389, 0.1488, 0.2905, 0.6723, 0.2702, 0.6681, 0.2532, 0.7268, 0.2905, 0.6723, 0.2532, 0.7268, 0.2733, 0.7326, 0.2965, 0.6292, 0.276, 0.6267, 0.2905, 0.6723, 0.276, 0.6267, 0.2702, 0.6681, 0.2905, 0.6723, 0.2991, 0.6056, 0.2788, 0.604, 0.2965, 0.6292, 0.2788, 0.604, 0.276, 0.6267, 0.2965, 0.6292, 0.2999, 0.5794, 0.28, 0.5794, 0.2991, 0.6056, 0.28, 0.5794, 0.2788, 0.604, 0.2991, 0.6056, 0.2961, 0.5025, 0.2754, 0.5036, 0.28, 0.5794, 0.2961, 0.5025, 0.28, 0.5794, 0.2999, 0.5794, 0.2754, 0.5036, 0.2615, 0.5047, 0.2659, 0.577, 0.2754, 0.5036, 0.2659, 0.577, 0.28, 0.5794, 0.28, 0.5794, 0.2659, 0.577, 0.2643, 0.6015, 0.28, 0.5794, 0.2643, 0.6015, 0.2788, 0.604, 0.2788, 0.604, 0.2643, 0.6015, 0.2609, 0.6239, 0.2788, 0.604, 0.2609, 0.6239, 0.276, 0.6267, 0.276, 0.6267, 0.2609, 0.6239, 0.2554, 0.6645, 0.276, 0.6267, 0.2554, 0.6645, 0.2702, 0.6681, 0.2702, 0.6681, 0.2554, 0.6645, 0.2532, 0.7268, 0.2554, 0.6645, 0.2388, 0.7211, 0.2532, 0.7268, 0.2449, 0.4984, 0.02871, 0.4984, 0.02871, 0.6383, 0.2449, 0.4984, 0.02871, 0.6383, 0.2449, 0.6383, 0.1952, 0.7101, 0.02871, 0.6805, 0.1378, 0.7599, 0.02871, 0.6805, 0.02871, 0.7751, 0.1378, 0.7599, 0.2449, 0.6383, 0.02871, 0.6383, 0.2254, 0.6809, 0.02871, 0.6383, 0.02871, 0.6805, 0.2254, 0.6809, 0.2449, 0.6383, 0.2254, 0.6809, 0.02871, 0.6383, 0.2254, 0.6809, 0.02871, 0.6805, 0.02871, 0.6383, 0.1952, 0.7101, 0.1378, 0.7599, 0.02871, 0.6805, 0.1378, 0.7599, 0.02871, 0.7751, 0.02871, 0.6805, 0.2449, 0.4984, 0.2449, 0.6383, 0.02871, 0.6383, 0.2449, 0.4984, 0.02871, 0.6383, 0.02871, 0.4984, 0.2702, 0.6681, 0.2532, 0.7268, 0.2554, 0.6645, 0.2532, 0.7268, 0.2388, 0.7211, 0.2554, 0.6645, 0.276, 0.6267, 0.2702, 0.6681, 0.2554, 0.6645, 0.276, 0.6267, 0.2554, 0.6645, 0.2609, 0.6239, 0.2788, 0.604, 0.276, 0.6267, 0.2609, 0.6239, 0.2788, 0.604, 0.2609, 0.6239, 0.2643, 0.6015, 0.28, 0.5794, 0.2788, 0.604, 0.2643, 0.6015, 0.28, 0.5794, 0.2643, 0.6015, 0.2659, 0.577, 0.2754, 0.5036, 0.28, 0.5794, 0.2659, 0.577, 0.2754, 0.5036, 0.2659, 0.577, 0.2615, 0.5047, 0.2961, 0.5025, 0.2999, 0.5794, 0.28, 0.5794, 0.2961, 0.5025, 0.28, 0.5794, 0.2754, 0.5036, 0.2999, 0.5794, 0.2991, 0.6056, 0.2788, 0.604, 0.2999, 0.5794, 0.2788, 0.604, 0.28, 0.5794, 0.2991, 0.6056, 0.2965, 0.6292, 0.276, 0.6267, 0.2991, 0.6056, 0.276, 0.6267, 0.2788, 0.604, 0.2965, 0.6292, 0.2905, 0.6723, 0.2702, 0.6681, 0.2965, 0.6292, 0.2702, 0.6681, 0.276, 0.6267, 0.2905, 0.6723, 0.2733, 0.7326, 0.2532, 0.7268, 0.2905, 0.6723, 0.2532, 0.7268, 0.2702, 0.6681, 0.8855, 0.4536, 0.9305, 0.5683, 0.9485, 0.5098, 0.8855, 0.4536, 0.9485, 0.5098, 0.9485, 0.3788, 0.8855, 0.4536, 0.9485, 0.3788, 0.9485, 0.5098, 0.8855, 0.4536, 0.9485, 0.5098, 0.9305, 0.5683, 0.3741, 0.7163, 0.4407, 0.7163, 0.4407, 0.8978, 0.3741, 0.7163, 0.4407, 0.8978, 0.3741, 0.8978, 0.3504, 0.7163, 0.3741, 0.7163, 0.3504, 0.8978, 0.3741, 0.7163, 0.3741, 0.8978, 0.3504, 0.8978, 0.4407, 0.7163, 0.4645, 0.7163, 0.4645, 0.8978, 0.4407, 0.7163, 0.4645, 0.8978, 0.4407, 0.8978, 0.4645, 0.7163, 0.4919, 0.7163, 0.4919, 0.8978, 0.4645, 0.7163, 0.4919, 0.8978, 0.4645, 0.8978, 0.323, 0.7163, 0.3504, 0.7163, 0.323, 0.8978, 0.3504, 0.7163, 0.3504, 0.8978, 0.323, 0.8978, 0.9486, 0.6707, 0.853, 0.6715, 0.9486, 0.9832, 0.853, 0.6715, 0.853, 0.9841, 0.9486, 0.9832, 0.853, 0.6715, 0.9486, 0.6707, 0.9486, 0.9832, 0.853, 0.6715, 0.9486, 0.9832, 0.853, 0.9841, 0.3741, 0.6667, 0.4407, 0.6667, 0.4407, 0.7163, 0.3741, 0.6667, 0.4407, 0.7163, 0.3741, 0.7163, 0.3504, 0.6667, 0.3741, 0.6667, 0.3741, 0.7163, 0.3504, 0.6667, 0.3741, 0.7163, 0.3504, 0.7163, 0.4407, 0.6667, 0.4645, 0.6667, 0.4407, 0.7163, 0.4645, 0.6667, 0.4645, 0.7163, 0.4407, 0.7163, 0.4645, 0.6667, 0.4919, 0.6667, 0.4645, 0.7163, 0.4919, 0.6667, 0.4919, 0.7163, 0.4645, 0.7163, 0.323, 0.6667, 0.3504, 0.6667, 0.3504, 0.7163, 0.323, 0.6667, 0.3504, 0.7163, 0.323, 0.7163, 0.9305, 0.5683, 0.8361, 0.5832, 0.853, 0.6715, 0.9305, 0.5683, 0.853, 0.6715, 0.9486, 0.6707, 0.8361, 0.5832, 0.9305, 0.5683, 0.853, 0.6715, 0.9305, 0.5683, 0.9486, 0.6707, 0.853, 0.6715, 0.3741, 0.6099, 0.4407, 0.6099, 0.4407, 0.6667, 0.3741, 0.6099, 0.4407, 0.6667, 0.3741, 0.6667, 0.3504, 0.6099, 0.3741, 0.6099, 0.3741, 0.6667, 0.3504, 0.6099, 0.3741, 0.6667, 0.3504, 0.6667, 0.4407, 0.6099, 0.4645, 0.6099, 0.4407, 0.6667, 0.4645, 0.6099, 0.4645, 0.6667, 0.4407, 0.6667, 0.4645, 0.6099, 0.4919, 0.6099, 0.4645, 0.6667, 0.4919, 0.6099, 0.4919, 0.6667, 0.4645, 0.6667, 0.323, 0.6099, 0.3504, 0.6099, 0.3504, 0.6667, 0.323, 0.6099, 0.3504, 0.6667, 0.323, 0.6667, 0.8855, 0.4536, 0.796, 0.4872, 0.8361, 0.5832, 0.8855, 0.4536, 0.8361, 0.5832, 0.9305, 0.5683, 0.796, 0.4872, 0.8855, 0.4536, 0.8361, 0.5832, 0.8855, 0.4536, 0.9305, 0.5683, 0.8361, 0.5832, 0.3741, 0.5526, 0.4407, 0.5526, 0.4407, 0.6099, 0.3741, 0.5526, 0.4407, 0.6099, 0.3741, 0.6099, 0.3504, 0.5526, 0.3741, 0.5526, 0.3741, 0.6099, 0.3504, 0.5526, 0.3741, 0.6099, 0.3504, 0.6099, 0.4407, 0.5526, 0.4645, 0.5526, 0.4407, 0.6099, 0.4645, 0.5526, 0.4645, 0.6099, 0.4407, 0.6099, 0.4645, 0.5526, 0.4919, 0.5526, 0.4645, 0.6099, 0.4919, 0.5526, 0.4919, 0.6099, 0.4645, 0.6099, 0.323, 0.5526, 0.3504, 0.5526, 0.3504, 0.6099, 0.323, 0.5526, 0.3504, 0.6099, 0.323, 0.6099, 0.8043, 0.3588, 0.7225, 0.4082, 0.796, 0.4872, 0.8043, 0.3588, 0.796, 0.4872, 0.8855, 0.4536, 0.7225, 0.4082, 0.8043, 0.3588, 0.796, 0.4872, 0.8043, 0.3588, 0.8855, 0.4536, 0.796, 0.4872, 0.3741, 0.4973, 0.4407, 0.4973, 0.4407, 0.5526, 0.3741, 0.4973, 0.4407, 0.5526, 0.3741, 0.5526, 0.3504, 0.4973, 0.3741, 0.4973, 0.3741, 0.5526, 0.3504, 0.4973, 0.3741, 0.5526, 0.3504, 0.5526, 0.4407, 0.4973, 0.4645, 0.4973, 0.4407, 0.5526, 0.4645, 0.4973, 0.4645, 0.5526, 0.4407, 0.5526, 0.4645, 0.4973, 0.4919, 0.4973, 0.4645, 0.5526, 0.4919, 0.4973, 0.4919, 0.5526, 0.4645, 0.5526, 0.323, 0.4973, 0.3504, 0.4973, 0.3504, 0.5526, 0.323, 0.4973, 0.3504, 0.5526, 0.323, 0.5526, 0.7283, 0.2929, 0.6444, 0.3388, 0.7225, 0.4082, 0.7283, 0.2929, 0.7225, 0.4082, 0.8043, 0.3588, 0.6444, 0.3388, 0.7283, 0.2929, 0.7225, 0.4082, 0.7283, 0.2929, 0.8043, 0.3588, 0.7225, 0.4082, 0.3741, 0.4538, 0.4407, 0.4538, 0.4407, 0.4973, 0.3741, 0.4538, 0.4407, 0.4973, 0.3741, 0.4973, 0.3504, 0.4538, 0.3741, 0.4538, 0.3741, 0.4973, 0.3504, 0.4538, 0.3741, 0.4973, 0.3504, 0.4973, 0.4407, 0.4538, 0.4645, 0.4538, 0.4407, 0.4973, 0.4645, 0.4538, 0.4645, 0.4973, 0.4407, 0.4973, 0.4645, 0.4538, 0.4919, 0.4538, 0.4645, 0.4973, 0.4919, 0.4538, 0.4919, 0.4973, 0.4645, 0.4973, 0.323, 0.4538, 0.3504, 0.4538, 0.3504, 0.4973, 0.323, 0.4538, 0.3504, 0.4973, 0.323, 0.4973, 0.6884, 0.2542, 0.5956, 0.2772, 0.6444, 0.3388, 0.6884, 0.2542, 0.6444, 0.3388, 0.7283, 0.2929, 0.5956, 0.2772, 0.6884, 0.2542, 0.6444, 0.3388, 0.6884, 0.2542, 0.7283, 0.2929, 0.6444, 0.3388, 0.3741, 0.4079, 0.4407, 0.4079, 0.4407, 0.4538, 0.3741, 0.4079, 0.4407, 0.4538, 0.3741, 0.4538, 0.3504, 0.4079, 0.3741, 0.4079, 0.3741, 0.4538, 0.3504, 0.4079, 0.3741, 0.4538, 0.3504, 0.4538, 0.4407, 0.4079, 0.4645, 0.4079, 0.4407, 0.4538, 0.4645, 0.4079, 0.4645, 0.4538, 0.4407, 0.4538, 0.4645, 0.4079, 0.4919, 0.4079, 0.4645, 0.4538, 0.4919, 0.4079, 0.4919, 0.4538, 0.4645, 0.4538, 0.323, 0.4079, 0.3504, 0.4079, 0.3504, 0.4538, 0.323, 0.4079, 0.3504, 0.4538, 0.323, 0.4538, 0.6625, 0.198, 0.5669, 0.198, 0.5956, 0.2772, 0.6625, 0.198, 0.5956, 0.2772, 0.6884, 0.2542, 0.5669, 0.198, 0.6625, 0.198, 0.5956, 0.2772, 0.6625, 0.198, 0.6884, 0.2542, 0.5956, 0.2772, 0.4407, 0.4079, 0.3741, 0.4079, 0.3741, 0.312, 0.4407, 0.4079, 0.3741, 0.312, 0.4407, 0.312, 0.3504, 0.4079, 0.3504, 0.3138, 0.3741, 0.312, 0.3504, 0.4079, 0.3741, 0.312, 0.3741, 0.4079, 0.4645, 0.3132, 0.4645, 0.4079, 0.4407, 0.4079, 0.4645, 0.3132, 0.4407, 0.4079, 0.4407, 0.312, 0.4919, 0.3152, 0.4919, 0.4079, 0.4645, 0.4079, 0.4919, 0.3152, 0.4645, 0.4079, 0.4645, 0.3132, 0.323, 0.4079, 0.323, 0.3163, 0.3504, 0.3138, 0.323, 0.4079, 0.3504, 0.3138, 0.3504, 0.4079, 0.6625, 0.01285, 0.5669, 0.01285, 0.5669, 0.198, 0.6625, 0.01285, 0.5669, 0.198, 0.6625, 0.198, 0.6625, 0.198, 0.5669, 0.198, 0.6625, 0.01285, 0.5669, 0.198, 0.5669, 0.01285, 0.6625, 0.01285, 0.0202, 0.8101, 0.0202, 0.9826, 0.01736, 0.8222, 0.0202, 0.9826, 0.01736, 0.9826, 0.01736, 0.8222, 0.1931, 0.9826, 0.1931, 0.8101, 0.1969, 0.8222, 0.1931, 0.9826, 0.1969, 0.8222, 0.1969, 0.9826, 0.1856, 0.9826, 0.1856, 0.8046, 0.1931, 0.8101, 0.1856, 0.9826, 0.1931, 0.8101, 0.1931, 0.9826, 0.02865, 0.8046, 0.02865, 0.9826, 0.0202, 0.8101, 0.02865, 0.9826, 0.0202, 0.9826, 0.0202, 0.8101, 0.1856, 0.9826, 0.02865, 0.9826, 0.02865, 0.8046, 0.1856, 0.9826, 0.02865, 0.8046, 0.1856, 0.8046, 0.3122, 0.9281, 0.3814, 0.9266, 0.3736, 0.9342, 0.3122, 0.9281, 0.3736, 0.9342, 0.3192, 0.9354, 0.3023, 0.9286, 0.3122, 0.9281, 0.3082, 0.9357, 0.3122, 0.9281, 0.3192, 0.9354, 0.3082, 0.9357, 0.3814, 0.9266, 0.3911, 0.9276, 0.3846, 0.935, 0.3814, 0.9266, 0.3846, 0.935, 0.3736, 0.9342, 0.3911, 0.9276, 0.4026, 0.9318, 0.3968, 0.9405, 0.3911, 0.9276, 0.3968, 0.9405, 0.3846, 0.935, 0.4026, 0.9318, 0.476, 0.9717, 0.4703, 0.9812, 0.4026, 0.9318, 0.4703, 0.9812, 0.3968, 0.9405, 0.2918, 0.9327, 0.3023, 0.9286, 0.297, 0.9412, 0.3023, 0.9286, 0.3082, 0.9357, 0.297, 0.9412, 0.2239, 0.9721, 0.2918, 0.9327, 0.297, 0.9412, 0.2239, 0.9721, 0.297, 0.9412, 0.2288, 0.9812, 0.2868, 0.9233, 0.2918, 0.9327, 0.2239, 0.9721, 0.2868, 0.9233, 0.2239, 0.9721, 0.2184, 0.9633, 0.2978, 0.9188, 0.3023, 0.9286, 0.2918, 0.9327, 0.2978, 0.9188, 0.2918, 0.9327, 0.2868, 0.9233, 0.4816, 0.9622, 0.476, 0.9717, 0.4078, 0.9217, 0.476, 0.9717, 0.4026, 0.9318, 0.4078, 0.9217, 0.3911, 0.9276, 0.3958, 0.9172, 0.4026, 0.9318, 0.3958, 0.9172, 0.4078, 0.9217, 0.4026, 0.9318, 0.3814, 0.9266, 0.3856, 0.9161, 0.3911, 0.9276, 0.3856, 0.9161, 0.3958, 0.9172, 0.3911, 0.9276, 0.3085, 0.9178, 0.3122, 0.9281, 0.3023, 0.9286, 0.3085, 0.9178, 0.3023, 0.9286, 0.2978, 0.9188, 0.3856, 0.9161, 0.3814, 0.9266, 0.3085, 0.9178, 0.3814, 0.9266, 0.3122, 0.9281, 0.3085, 0.9178])
me_cube.use_remesh_preserve_volume = False
me_cube.use_remesh_preserve_attributes = False
me_cube.use_mirror_vertex_groups = False
me_cube.update()

# ---- objects
ob_cube = bpy.data.objects.new('Cube', me_cube)
ob_lamp = bpy.data.objects.new('Lamp', light_spot)
ob_camera = bpy.data.objects.new('Camera', cam_camera)

# ---- transforms, parenting, visibility, modifiers, constraints
ob_cube.location = (0.0, 0.0, 0.0)
ob_cube.lock_rotations_4d = False
ob_cube.empty_display_type = 'ARROWS'
ob_cube.color = (0.0, 0.0, 0.0, 1.0)
ob_cube.lineart.crease_threshold = 0.0
ob_lamp.location = (4.076, 1.005, 5.904)
ob_lamp.rotation_euler = (0.6503, 0.05522, 1.866)
ob_lamp.lock_rotations_4d = False
ob_lamp.empty_display_type = 'ARROWS'
ob_lamp.color = (0.0, 0.0, 0.0, 0.0)
ob_lamp.lineart.crease_threshold = 0.0
ob_camera.location = (7.481, -6.508, 5.344)
ob_camera.rotation_euler = (1.109, 0.01082, 0.8149)
ob_camera.lock_rotations_4d = False
ob_camera.empty_display_type = 'ARROWS'
ob_camera.color = (0.0, 0.0, 0.0, 0.0)
ob_camera.display_type = 'WIRE'
ob_camera.lineart.crease_threshold = 0.0

# ---- collection membership
col_collection_1.objects.link(ob_cube)
col_collection_1.objects.link(ob_lamp)
col_collection_1.objects.link(ob_camera)

# ---- scene / render settings (as saved in the file)
scene.camera = ob_camera
scene.frame_start = 1; scene.frame_end = 250; scene.frame_set(1)
scene.render.engine = 'BLENDER_EEVEE_NEXT'
scene.render.image_settings.file_format = 'JPEG'
scene.render.image_settings.color_mode = 'RGB'
scene.render.image_settings.compression = 90
scene.render.resolution_x = 800
scene.render.resolution_y = 600
scene.render.pixel_aspect_x = 100.0
scene.render.pixel_aspect_y = 100.0
scene.render.fps = 25
scene.render.dither_intensity = 0.0
scene.render.use_compositing = False
scene.render.use_sequencer = False
scene.render.bake_margin = 2
scene.render.bake_bias = 0.0
scene.render.use_stamp_time = False
scene.render.use_stamp_date = False
scene.render.use_stamp_frame = False
scene.render.use_stamp_camera = False
scene.render.use_stamp_scene = False
scene.render.use_stamp_filename = False
scene.render.use_stamp_render_time = False
scene.render.stamp_font_size = 0
scene.cycles.use_denoising = False
scene.cycles.samples = 10
scene.cycles.sampling_pattern = 'TABULATED_SOBOL'
scene.cycles.light_sampling_threshold = 0.0
scene.cycles.use_adaptive_sampling = False
scene.cycles.use_light_tree = False
scene.cycles.blur_glossy = 0.0
scene.cycles.volume_bounces = 1
scene.cycles.pixel_filter_type = 'GAUSSIAN'
scene.cycles.sample_clamp_indirect = 0.0
scene.view_settings.view_transform = 'Raw'
bpy.context.view_layer.update()

